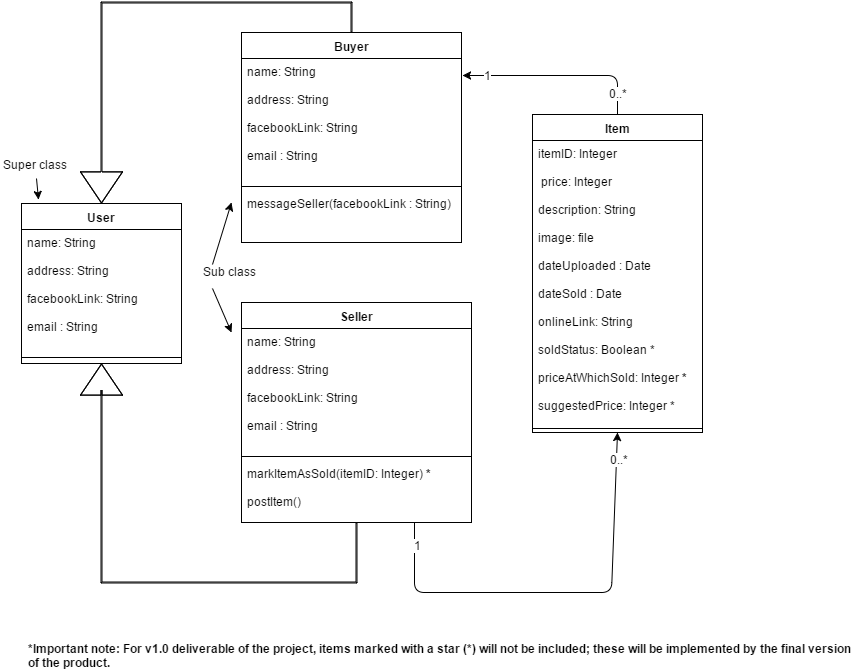

The diagram above was exported from draw.io. Its source (the exported page's mxGraphModel, read from the mxfile embedded in the PNG):
<mxGraphModel dx="872" dy="487" grid="1" gridSize="10" guides="1" tooltips="1" connect="1" arrows="1" fold="1" page="1" pageScale="1" pageWidth="850" pageHeight="1100" background="#ffffff" math="0" shadow="0">
  <root>
    <mxCell id="0" />
    <mxCell id="1" parent="0" />
    <mxCell id="1ac7f082ff05a4be-6" value="User" style="swimlane;html=1;fontStyle=1;align=center;verticalAlign=top;childLayout=stackLayout;horizontal=1;startSize=26;horizontalStack=0;resizeParent=1;resizeLast=0;collapsible=1;marginBottom=0;swimlaneFillColor=#ffffff;" vertex="1" parent="1">
      <mxGeometry x="30" y="241" width="160" height="160" as="geometry" />
    </mxCell>
    <mxCell id="1ac7f082ff05a4be-7" value="name: String&lt;div&gt;&lt;br&gt;&lt;/div&gt;&lt;div&gt;address: String&amp;nbsp;&lt;br&gt;&lt;/div&gt;&lt;div&gt;&lt;br&gt;&lt;/div&gt;&lt;div&gt;facebookLink: String&lt;br&gt;&lt;/div&gt;&lt;div&gt;&lt;br&gt;&lt;/div&gt;&lt;div&gt;email : String&lt;/div&gt;&lt;div&gt;&lt;br&gt;&lt;/div&gt;" style="text;html=1;strokeColor=none;fillColor=none;align=left;verticalAlign=top;spacingLeft=4;spacingRight=4;whiteSpace=wrap;overflow=hidden;rotatable=0;points=[[0,0.5],[1,0.5]];portConstraint=eastwest;" vertex="1" parent="1ac7f082ff05a4be-6">
      <mxGeometry y="26" width="160" height="124" as="geometry" />
    </mxCell>
    <mxCell id="1ac7f082ff05a4be-8" value="" style="line;html=1;strokeWidth=1;fillColor=none;align=left;verticalAlign=middle;spacingTop=-1;spacingLeft=3;spacingRight=3;rotatable=0;labelPosition=right;points=[];portConstraint=eastwest;" vertex="1" parent="1ac7f082ff05a4be-6">
      <mxGeometry y="150" width="160" height="8" as="geometry" />
    </mxCell>
    <mxCell id="1ac7f082ff05a4be-14" value="Seller" style="swimlane;html=1;fontStyle=1;align=center;verticalAlign=top;childLayout=stackLayout;horizontal=1;startSize=26;horizontalStack=0;resizeParent=1;resizeLast=0;collapsible=1;marginBottom=0;swimlaneFillColor=#ffffff;" vertex="1" parent="1">
      <mxGeometry x="250" y="340" width="230" height="220" as="geometry" />
    </mxCell>
    <mxCell id="1ac7f082ff05a4be-15" value="name: String&lt;div&gt;&lt;br&gt;&lt;/div&gt;&lt;div&gt;address: String&amp;nbsp;&lt;br&gt;&lt;/div&gt;&lt;div&gt;&lt;br&gt;&lt;/div&gt;&lt;div&gt;facebookLink: String&lt;br&gt;&lt;/div&gt;&lt;div&gt;&lt;br&gt;&lt;/div&gt;&lt;div&gt;email : String&lt;/div&gt;&lt;div&gt;&lt;br&gt;&lt;/div&gt;" style="text;html=1;strokeColor=none;fillColor=none;align=left;verticalAlign=top;spacingLeft=4;spacingRight=4;whiteSpace=wrap;overflow=hidden;rotatable=0;points=[[0,0.5],[1,0.5]];portConstraint=eastwest;" vertex="1" parent="1ac7f082ff05a4be-14">
      <mxGeometry y="26" width="230" height="124" as="geometry" />
    </mxCell>
    <mxCell id="1ac7f082ff05a4be-16" value="" style="line;html=1;strokeWidth=1;fillColor=none;align=left;verticalAlign=middle;spacingTop=-1;spacingLeft=3;spacingRight=3;rotatable=0;labelPosition=right;points=[];portConstraint=eastwest;" vertex="1" parent="1ac7f082ff05a4be-14">
      <mxGeometry y="150" width="230" height="8" as="geometry" />
    </mxCell>
    <mxCell id="1ac7f082ff05a4be-17" value="markItemAsSold(itemID: Integer) &lt;b&gt;*&lt;/b&gt;&lt;div&gt;&lt;br&gt;&lt;/div&gt;&lt;div&gt;postItem()&lt;/div&gt;" style="text;html=1;strokeColor=none;fillColor=none;align=left;verticalAlign=top;spacingLeft=4;spacingRight=4;whiteSpace=wrap;overflow=hidden;rotatable=0;points=[[0,0.5],[1,0.5]];portConstraint=eastwest;" vertex="1" parent="1ac7f082ff05a4be-14">
      <mxGeometry y="158" width="230" height="52" as="geometry" />
    </mxCell>
    <mxCell id="1ac7f082ff05a4be-18" value="Item" style="swimlane;html=1;fontStyle=1;align=center;verticalAlign=top;childLayout=stackLayout;horizontal=1;startSize=26;horizontalStack=0;resizeParent=1;resizeLast=0;collapsible=1;marginBottom=0;swimlaneFillColor=#ffffff;" vertex="1" parent="1">
      <mxGeometry x="541" y="152" width="170" height="318" as="geometry" />
    </mxCell>
    <mxCell id="1ac7f082ff05a4be-19" value="&lt;div&gt;itemID: I&lt;span&gt;nteger&lt;/span&gt;&lt;/div&gt;&lt;div&gt;&lt;span&gt;&lt;br&gt;&lt;/span&gt;&lt;/div&gt;&amp;nbsp;price: Integer&lt;div&gt;&lt;br&gt;&lt;/div&gt;&lt;div&gt;description: String&lt;/div&gt;&lt;div&gt;&lt;br&gt;&lt;/div&gt;&lt;div&gt;image: file&lt;/div&gt;&lt;div&gt;&lt;br&gt;&lt;/div&gt;&lt;div&gt;dateUploaded : Date&lt;/div&gt;&lt;div&gt;&lt;br&gt;&lt;/div&gt;&lt;div&gt;dateSold : Date&lt;/div&gt;&lt;div&gt;&lt;br&gt;&lt;/div&gt;&lt;div&gt;onlineLink: String&lt;/div&gt;&lt;div&gt;&lt;br&gt;&lt;/div&gt;&lt;div&gt;soldStatus: Boolean *&lt;/div&gt;&lt;div&gt;&lt;br&gt;&lt;/div&gt;&lt;div&gt;priceAtWhichSold: Integer &lt;b&gt;*&lt;/b&gt;&lt;/div&gt;&lt;div&gt;&lt;br&gt;&lt;/div&gt;&lt;div&gt;suggestedPrice: Integer *&lt;/div&gt;" style="text;html=1;strokeColor=none;fillColor=none;align=left;verticalAlign=top;spacingLeft=4;spacingRight=4;whiteSpace=wrap;overflow=hidden;rotatable=0;points=[[0,0.5],[1,0.5]];portConstraint=eastwest;" vertex="1" parent="1ac7f082ff05a4be-18">
      <mxGeometry y="26" width="170" height="284" as="geometry" />
    </mxCell>
    <mxCell id="1ac7f082ff05a4be-20" value="" style="line;html=1;strokeWidth=1;fillColor=none;align=left;verticalAlign=middle;spacingTop=-1;spacingLeft=3;spacingRight=3;rotatable=0;labelPosition=right;points=[];portConstraint=eastwest;" vertex="1" parent="1ac7f082ff05a4be-18">
      <mxGeometry y="310" width="170" height="8" as="geometry" />
    </mxCell>
    <mxCell id="1ac7f082ff05a4be-22" value="Buyer" style="swimlane;html=1;fontStyle=1;align=center;verticalAlign=top;childLayout=stackLayout;horizontal=1;startSize=26;horizontalStack=0;resizeParent=1;resizeLast=0;collapsible=1;marginBottom=0;swimlaneFillColor=#ffffff;" vertex="1" parent="1">
      <mxGeometry x="250" y="70" width="220" height="210" as="geometry" />
    </mxCell>
    <mxCell id="1ac7f082ff05a4be-23" value="name: String&lt;div&gt;&lt;br&gt;&lt;/div&gt;&lt;div&gt;address: String&amp;nbsp;&lt;br&gt;&lt;/div&gt;&lt;div&gt;&lt;br&gt;&lt;/div&gt;&lt;div&gt;facebookLink: String&lt;br&gt;&lt;/div&gt;&lt;div&gt;&lt;br&gt;&lt;/div&gt;&lt;div&gt;email : String&lt;/div&gt;&lt;div&gt;&lt;br&gt;&lt;/div&gt;" style="text;html=1;strokeColor=none;fillColor=none;align=left;verticalAlign=top;spacingLeft=4;spacingRight=4;whiteSpace=wrap;overflow=hidden;rotatable=0;points=[[0,0.5],[1,0.5]];portConstraint=eastwest;" vertex="1" parent="1ac7f082ff05a4be-22">
      <mxGeometry y="26" width="220" height="124" as="geometry" />
    </mxCell>
    <mxCell id="1ac7f082ff05a4be-24" value="" style="line;html=1;strokeWidth=1;fillColor=none;align=left;verticalAlign=middle;spacingTop=-1;spacingLeft=3;spacingRight=3;rotatable=0;labelPosition=right;points=[];portConstraint=eastwest;" vertex="1" parent="1ac7f082ff05a4be-22">
      <mxGeometry y="150" width="220" height="8" as="geometry" />
    </mxCell>
    <mxCell id="1ac7f082ff05a4be-25" value="messageSeller(facebookLink : String&lt;span&gt;)&lt;/span&gt;" style="text;html=1;strokeColor=none;fillColor=none;align=left;verticalAlign=top;spacingLeft=4;spacingRight=4;whiteSpace=wrap;overflow=hidden;rotatable=0;points=[[0,0.5],[1,0.5]];portConstraint=eastwest;" vertex="1" parent="1ac7f082ff05a4be-22">
      <mxGeometry y="158" width="220" height="42" as="geometry" />
    </mxCell>
    <mxCell id="1ac7f082ff05a4be-28" value="" style="shape=flexArrow;endArrow=classic;html=1;fillColor=#ffffff;endWidth=40;endSize=10.04;width=1;entryX=0.5;entryY=0;exitX=0.5;exitY=0;" edge="1" parent="1" source="1ac7f082ff05a4be-22" target="1ac7f082ff05a4be-6">
      <mxGeometry width="50" height="50" relative="1" as="geometry">
        <mxPoint x="10" y="150" as="sourcePoint" />
        <mxPoint x="310" y="30" as="targetPoint" />
        <Array as="points">
          <mxPoint x="360" y="40" />
          <mxPoint x="110" y="40" />
        </Array>
      </mxGeometry>
    </mxCell>
    <mxCell id="1ac7f082ff05a4be-31" value="" style="shape=flexArrow;endArrow=classic;html=1;fillColor=#ffffff;endWidth=40;endSize=10.04;width=1;exitX=0.5;exitY=1;entryX=0.5;entryY=1;" edge="1" parent="1" source="1ac7f082ff05a4be-14" target="1ac7f082ff05a4be-6">
      <mxGeometry x="30" y="120" width="50" height="50" as="geometry">
        <mxPoint x="30" y="170" as="sourcePoint" />
        <mxPoint x="240" y="470" as="targetPoint" />
        <Array as="points">
          <mxPoint x="365" y="620" />
          <mxPoint x="110" y="620" />
          <mxPoint x="110" y="428" />
        </Array>
      </mxGeometry>
    </mxCell>
    <mxCell id="1ac7f082ff05a4be-32" value="" style="endArrow=classic;html=1;exitX=0.5;exitY=0;entryX=1.006;entryY=0.137;entryPerimeter=0;" edge="1" parent="1" source="1ac7f082ff05a4be-18" target="1ac7f082ff05a4be-23">
      <mxGeometry width="50" height="50" relative="1" as="geometry">
        <mxPoint x="540" y="100" as="sourcePoint" />
        <mxPoint x="590" y="50" as="targetPoint" />
        <Array as="points">
          <mxPoint x="626" y="113" />
        </Array>
      </mxGeometry>
    </mxCell>
    <mxCell id="1ac7f082ff05a4be-34" value="0..*" style="text;html=1;resizable=0;points=[];align=center;verticalAlign=middle;labelBackgroundColor=#ffffff;" vertex="1" connectable="0" parent="1ac7f082ff05a4be-32">
      <mxGeometry x="-0.7692" relative="1" as="geometry">
        <mxPoint as="offset" />
      </mxGeometry>
    </mxCell>
    <mxCell id="1ac7f082ff05a4be-39" value="1" style="text;html=1;resizable=0;points=[];align=center;verticalAlign=middle;labelBackgroundColor=#ffffff;" vertex="1" connectable="0" parent="1ac7f082ff05a4be-32">
      <mxGeometry x="0.7447" y="-1" relative="1" as="geometry">
        <mxPoint as="offset" />
      </mxGeometry>
    </mxCell>
    <mxCell id="1ac7f082ff05a4be-40" value="" style="endArrow=classic;html=1;entryX=0.5;entryY=1;exitX=0.75;exitY=1;" edge="1" parent="1" source="1ac7f082ff05a4be-14" target="1ac7f082ff05a4be-18">
      <mxGeometry width="50" height="50" relative="1" as="geometry">
        <mxPoint x="430" y="590" as="sourcePoint" />
        <mxPoint x="60" y="170" as="targetPoint" />
        <Array as="points">
          <mxPoint x="423" y="630" />
          <mxPoint x="530" y="630" />
          <mxPoint x="620" y="630" />
        </Array>
      </mxGeometry>
    </mxCell>
    <mxCell id="1ac7f082ff05a4be-41" value="0..*" style="text;html=1;resizable=0;points=[];align=center;verticalAlign=middle;labelBackgroundColor=#ffffff;" vertex="1" connectable="0" parent="1ac7f082ff05a4be-40">
      <mxGeometry x="0.8771" y="-2" relative="1" as="geometry">
        <mxPoint as="offset" />
      </mxGeometry>
    </mxCell>
    <mxCell id="1ac7f082ff05a4be-42" value="1" style="text;html=1;resizable=0;points=[];align=center;verticalAlign=middle;labelBackgroundColor=#ffffff;" vertex="1" connectable="0" parent="1ac7f082ff05a4be-40">
      <mxGeometry x="-0.8968" y="3" relative="1" as="geometry">
        <mxPoint as="offset" />
      </mxGeometry>
    </mxCell>
    <mxCell id="1ac7f082ff05a4be-44" value="Super class" style="text;html=1;resizable=0;points=[];autosize=1;align=left;verticalAlign=top;spacingTop=-4;" vertex="1" parent="1">
      <mxGeometry x="10" y="193" width="80" height="20" as="geometry" />
    </mxCell>
    <mxCell id="1ac7f082ff05a4be-45" value="" style="endArrow=classic;html=1;exitX=0.438;exitY=1.15;exitPerimeter=0;entryX=0.106;entryY=-0.025;entryPerimeter=0;" edge="1" parent="1" source="1ac7f082ff05a4be-44" target="1ac7f082ff05a4be-6">
      <mxGeometry width="50" height="50" relative="1" as="geometry">
        <mxPoint x="10" y="170" as="sourcePoint" />
        <mxPoint x="60" y="120" as="targetPoint" />
      </mxGeometry>
    </mxCell>
    <mxCell id="1ac7f082ff05a4be-48" value="Sub class" style="text;html=1;resizable=0;points=[];autosize=1;align=left;verticalAlign=top;spacingTop=-4;" vertex="1" parent="1">
      <mxGeometry x="210" y="300" width="70" height="20" as="geometry" />
    </mxCell>
    <mxCell id="1ac7f082ff05a4be-49" value="" style="endArrow=classic;html=1;exitX=0.15;exitY=0.1;exitPerimeter=0;" edge="1" parent="1" source="1ac7f082ff05a4be-48">
      <mxGeometry x="165" y="194" width="50" height="50" as="geometry">
        <mxPoint x="130" y="148" as="sourcePoint" />
        <mxPoint x="240" y="240" as="targetPoint" />
      </mxGeometry>
    </mxCell>
    <mxCell id="1ac7f082ff05a4be-50" value="" style="endArrow=classic;html=1;exitX=0.157;exitY=1.3;exitPerimeter=0;" edge="1" parent="1" source="1ac7f082ff05a4be-48">
      <mxGeometry x="175" y="204" width="50" height="50" as="geometry">
        <mxPoint x="231" y="312" as="sourcePoint" />
        <mxPoint x="240" y="370" as="targetPoint" />
      </mxGeometry>
    </mxCell>
    <mxCell id="1ac7f082ff05a4be-51" value="&lt;b&gt;*Important note: For v1.0 deliverable of the project, items marked with a star (*) will not be included; these will be implemented by the final version&amp;nbsp;&lt;/b&gt;&lt;div&gt;&lt;b&gt;of the product.&lt;/b&gt;&lt;/div&gt;" style="text;html=1;resizable=0;points=[];autosize=1;align=left;verticalAlign=top;spacingTop=-4;" vertex="1" parent="1">
      <mxGeometry x="35" y="677" width="840" height="30" as="geometry" />
    </mxCell>
  </root>
</mxGraphModel>